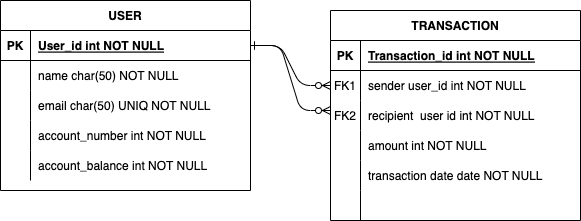

The diagram above was exported from draw.io. Its source (the exported page's mxGraphModel, read from the mxfile embedded in the PNG):
<mxGraphModel dx="946" dy="618" grid="1" gridSize="10" guides="1" tooltips="1" connect="1" arrows="1" fold="1" page="1" pageScale="1" pageWidth="850" pageHeight="1100" math="0" shadow="0" extFonts="Permanent Marker^https://fonts.googleapis.com/css?family=Permanent+Marker">
  <root>
    <mxCell id="0" />
    <mxCell id="1" parent="0" />
    <mxCell id="C-vyLk0tnHw3VtMMgP7b-1" value="" style="edgeStyle=entityRelationEdgeStyle;endArrow=ERzeroToMany;startArrow=ERone;endFill=1;startFill=0;" parent="1" source="C-vyLk0tnHw3VtMMgP7b-24" target="C-vyLk0tnHw3VtMMgP7b-6" edge="1">
      <mxGeometry width="100" height="100" relative="1" as="geometry">
        <mxPoint x="340" y="720" as="sourcePoint" />
        <mxPoint x="440" y="620" as="targetPoint" />
      </mxGeometry>
    </mxCell>
    <mxCell id="C-vyLk0tnHw3VtMMgP7b-2" value="TRANSACTION" style="shape=table;startSize=30;container=1;collapsible=1;childLayout=tableLayout;fixedRows=1;rowLines=0;fontStyle=1;align=center;resizeLast=1;" parent="1" vertex="1">
      <mxGeometry x="450" y="130" width="250" height="210" as="geometry" />
    </mxCell>
    <mxCell id="C-vyLk0tnHw3VtMMgP7b-3" value="" style="shape=partialRectangle;collapsible=0;dropTarget=0;pointerEvents=0;fillColor=none;points=[[0,0.5],[1,0.5]];portConstraint=eastwest;top=0;left=0;right=0;bottom=1;" parent="C-vyLk0tnHw3VtMMgP7b-2" vertex="1">
      <mxGeometry y="30" width="250" height="30" as="geometry" />
    </mxCell>
    <mxCell id="C-vyLk0tnHw3VtMMgP7b-4" value="PK" style="shape=partialRectangle;overflow=hidden;connectable=0;fillColor=none;top=0;left=0;bottom=0;right=0;fontStyle=1;" parent="C-vyLk0tnHw3VtMMgP7b-3" vertex="1">
      <mxGeometry width="30" height="30" as="geometry">
        <mxRectangle width="30" height="30" as="alternateBounds" />
      </mxGeometry>
    </mxCell>
    <mxCell id="C-vyLk0tnHw3VtMMgP7b-5" value="Transaction_id int NOT NULL " style="shape=partialRectangle;overflow=hidden;connectable=0;fillColor=none;top=0;left=0;bottom=0;right=0;align=left;spacingLeft=6;fontStyle=5;" parent="C-vyLk0tnHw3VtMMgP7b-3" vertex="1">
      <mxGeometry x="30" width="220" height="30" as="geometry">
        <mxRectangle width="220" height="30" as="alternateBounds" />
      </mxGeometry>
    </mxCell>
    <mxCell id="C-vyLk0tnHw3VtMMgP7b-6" value="" style="shape=partialRectangle;collapsible=0;dropTarget=0;pointerEvents=0;fillColor=none;points=[[0,0.5],[1,0.5]];portConstraint=eastwest;top=0;left=0;right=0;bottom=0;" parent="C-vyLk0tnHw3VtMMgP7b-2" vertex="1">
      <mxGeometry y="60" width="250" height="30" as="geometry" />
    </mxCell>
    <mxCell id="C-vyLk0tnHw3VtMMgP7b-7" value="FK1" style="shape=partialRectangle;overflow=hidden;connectable=0;fillColor=none;top=0;left=0;bottom=0;right=0;" parent="C-vyLk0tnHw3VtMMgP7b-6" vertex="1">
      <mxGeometry width="30" height="30" as="geometry">
        <mxRectangle width="30" height="30" as="alternateBounds" />
      </mxGeometry>
    </mxCell>
    <mxCell id="C-vyLk0tnHw3VtMMgP7b-8" value="sender user_id int NOT NULL" style="shape=partialRectangle;overflow=hidden;connectable=0;fillColor=none;top=0;left=0;bottom=0;right=0;align=left;spacingLeft=6;" parent="C-vyLk0tnHw3VtMMgP7b-6" vertex="1">
      <mxGeometry x="30" width="220" height="30" as="geometry">
        <mxRectangle width="220" height="30" as="alternateBounds" />
      </mxGeometry>
    </mxCell>
    <mxCell id="C-vyLk0tnHw3VtMMgP7b-9" value="" style="shape=partialRectangle;collapsible=0;dropTarget=0;pointerEvents=0;fillColor=none;points=[[0,0.5],[1,0.5]];portConstraint=eastwest;top=0;left=0;right=0;bottom=0;" parent="C-vyLk0tnHw3VtMMgP7b-2" vertex="1">
      <mxGeometry y="90" width="250" height="30" as="geometry" />
    </mxCell>
    <mxCell id="C-vyLk0tnHw3VtMMgP7b-10" value="FK2" style="shape=partialRectangle;overflow=hidden;connectable=0;fillColor=none;top=0;left=0;bottom=0;right=0;" parent="C-vyLk0tnHw3VtMMgP7b-9" vertex="1">
      <mxGeometry width="30" height="30" as="geometry">
        <mxRectangle width="30" height="30" as="alternateBounds" />
      </mxGeometry>
    </mxCell>
    <mxCell id="C-vyLk0tnHw3VtMMgP7b-11" value="recipient  user id int NOT NULL" style="shape=partialRectangle;overflow=hidden;connectable=0;fillColor=none;top=0;left=0;bottom=0;right=0;align=left;spacingLeft=6;" parent="C-vyLk0tnHw3VtMMgP7b-9" vertex="1">
      <mxGeometry x="30" width="220" height="30" as="geometry">
        <mxRectangle width="220" height="30" as="alternateBounds" />
      </mxGeometry>
    </mxCell>
    <mxCell id="OnkiiVrAPEu2jGvCa8NF-7" value="" style="shape=partialRectangle;collapsible=0;dropTarget=0;pointerEvents=0;fillColor=none;points=[[0,0.5],[1,0.5]];portConstraint=eastwest;top=0;left=0;right=0;bottom=0;" vertex="1" parent="C-vyLk0tnHw3VtMMgP7b-2">
      <mxGeometry y="120" width="250" height="30" as="geometry" />
    </mxCell>
    <mxCell id="OnkiiVrAPEu2jGvCa8NF-8" value="" style="shape=partialRectangle;overflow=hidden;connectable=0;fillColor=none;top=0;left=0;bottom=0;right=0;" vertex="1" parent="OnkiiVrAPEu2jGvCa8NF-7">
      <mxGeometry width="30" height="30" as="geometry">
        <mxRectangle width="30" height="30" as="alternateBounds" />
      </mxGeometry>
    </mxCell>
    <mxCell id="OnkiiVrAPEu2jGvCa8NF-9" value="amount int NOT NULL" style="shape=partialRectangle;overflow=hidden;connectable=0;fillColor=none;top=0;left=0;bottom=0;right=0;align=left;spacingLeft=6;" vertex="1" parent="OnkiiVrAPEu2jGvCa8NF-7">
      <mxGeometry x="30" width="220" height="30" as="geometry">
        <mxRectangle width="220" height="30" as="alternateBounds" />
      </mxGeometry>
    </mxCell>
    <mxCell id="OnkiiVrAPEu2jGvCa8NF-10" value="" style="shape=partialRectangle;collapsible=0;dropTarget=0;pointerEvents=0;fillColor=none;points=[[0,0.5],[1,0.5]];portConstraint=eastwest;top=0;left=0;right=0;bottom=0;" vertex="1" parent="C-vyLk0tnHw3VtMMgP7b-2">
      <mxGeometry y="150" width="250" height="30" as="geometry" />
    </mxCell>
    <mxCell id="OnkiiVrAPEu2jGvCa8NF-11" value="" style="shape=partialRectangle;overflow=hidden;connectable=0;fillColor=none;top=0;left=0;bottom=0;right=0;" vertex="1" parent="OnkiiVrAPEu2jGvCa8NF-10">
      <mxGeometry width="30" height="30" as="geometry">
        <mxRectangle width="30" height="30" as="alternateBounds" />
      </mxGeometry>
    </mxCell>
    <mxCell id="OnkiiVrAPEu2jGvCa8NF-12" value="transaction date date NOT NULL" style="shape=partialRectangle;overflow=hidden;connectable=0;fillColor=none;top=0;left=0;bottom=0;right=0;align=left;spacingLeft=6;" vertex="1" parent="OnkiiVrAPEu2jGvCa8NF-10">
      <mxGeometry x="30" width="220" height="30" as="geometry">
        <mxRectangle width="220" height="30" as="alternateBounds" />
      </mxGeometry>
    </mxCell>
    <mxCell id="OnkiiVrAPEu2jGvCa8NF-45" value="" style="shape=partialRectangle;collapsible=0;dropTarget=0;pointerEvents=0;fillColor=none;points=[[0,0.5],[1,0.5]];portConstraint=eastwest;top=0;left=0;right=0;bottom=0;" vertex="1" parent="C-vyLk0tnHw3VtMMgP7b-2">
      <mxGeometry y="180" width="250" height="30" as="geometry" />
    </mxCell>
    <mxCell id="OnkiiVrAPEu2jGvCa8NF-46" value="" style="shape=partialRectangle;overflow=hidden;connectable=0;fillColor=none;top=0;left=0;bottom=0;right=0;" vertex="1" parent="OnkiiVrAPEu2jGvCa8NF-45">
      <mxGeometry width="30" height="30" as="geometry">
        <mxRectangle width="30" height="30" as="alternateBounds" />
      </mxGeometry>
    </mxCell>
    <mxCell id="OnkiiVrAPEu2jGvCa8NF-47" value="" style="shape=partialRectangle;overflow=hidden;connectable=0;fillColor=none;top=0;left=0;bottom=0;right=0;align=left;spacingLeft=6;" vertex="1" parent="OnkiiVrAPEu2jGvCa8NF-45">
      <mxGeometry x="30" width="220" height="30" as="geometry">
        <mxRectangle width="220" height="30" as="alternateBounds" />
      </mxGeometry>
    </mxCell>
    <mxCell id="C-vyLk0tnHw3VtMMgP7b-23" value="USER" style="shape=table;startSize=30;container=1;collapsible=1;childLayout=tableLayout;fixedRows=1;rowLines=0;fontStyle=1;align=center;resizeLast=1;" parent="1" vertex="1">
      <mxGeometry x="120" y="120" width="250" height="190" as="geometry" />
    </mxCell>
    <mxCell id="C-vyLk0tnHw3VtMMgP7b-24" value="" style="shape=partialRectangle;collapsible=0;dropTarget=0;pointerEvents=0;fillColor=none;points=[[0,0.5],[1,0.5]];portConstraint=eastwest;top=0;left=0;right=0;bottom=1;" parent="C-vyLk0tnHw3VtMMgP7b-23" vertex="1">
      <mxGeometry y="30" width="250" height="30" as="geometry" />
    </mxCell>
    <mxCell id="C-vyLk0tnHw3VtMMgP7b-25" value="PK" style="shape=partialRectangle;overflow=hidden;connectable=0;fillColor=none;top=0;left=0;bottom=0;right=0;fontStyle=1;" parent="C-vyLk0tnHw3VtMMgP7b-24" vertex="1">
      <mxGeometry width="30" height="30" as="geometry">
        <mxRectangle width="30" height="30" as="alternateBounds" />
      </mxGeometry>
    </mxCell>
    <mxCell id="C-vyLk0tnHw3VtMMgP7b-26" value="User_id int NOT NULL " style="shape=partialRectangle;overflow=hidden;connectable=0;fillColor=none;top=0;left=0;bottom=0;right=0;align=left;spacingLeft=6;fontStyle=5;" parent="C-vyLk0tnHw3VtMMgP7b-24" vertex="1">
      <mxGeometry x="30" width="220" height="30" as="geometry">
        <mxRectangle width="220" height="30" as="alternateBounds" />
      </mxGeometry>
    </mxCell>
    <mxCell id="C-vyLk0tnHw3VtMMgP7b-27" value="" style="shape=partialRectangle;collapsible=0;dropTarget=0;pointerEvents=0;fillColor=none;points=[[0,0.5],[1,0.5]];portConstraint=eastwest;top=0;left=0;right=0;bottom=0;" parent="C-vyLk0tnHw3VtMMgP7b-23" vertex="1">
      <mxGeometry y="60" width="250" height="30" as="geometry" />
    </mxCell>
    <mxCell id="C-vyLk0tnHw3VtMMgP7b-28" value="" style="shape=partialRectangle;overflow=hidden;connectable=0;fillColor=none;top=0;left=0;bottom=0;right=0;" parent="C-vyLk0tnHw3VtMMgP7b-27" vertex="1">
      <mxGeometry width="30" height="30" as="geometry">
        <mxRectangle width="30" height="30" as="alternateBounds" />
      </mxGeometry>
    </mxCell>
    <mxCell id="C-vyLk0tnHw3VtMMgP7b-29" value="name char(50) NOT NULL" style="shape=partialRectangle;overflow=hidden;connectable=0;fillColor=none;top=0;left=0;bottom=0;right=0;align=left;spacingLeft=6;" parent="C-vyLk0tnHw3VtMMgP7b-27" vertex="1">
      <mxGeometry x="30" width="220" height="30" as="geometry">
        <mxRectangle width="220" height="30" as="alternateBounds" />
      </mxGeometry>
    </mxCell>
    <mxCell id="OnkiiVrAPEu2jGvCa8NF-48" value="" style="shape=partialRectangle;collapsible=0;dropTarget=0;pointerEvents=0;fillColor=none;points=[[0,0.5],[1,0.5]];portConstraint=eastwest;top=0;left=0;right=0;bottom=0;" vertex="1" parent="C-vyLk0tnHw3VtMMgP7b-23">
      <mxGeometry y="90" width="250" height="30" as="geometry" />
    </mxCell>
    <mxCell id="OnkiiVrAPEu2jGvCa8NF-49" value="" style="shape=partialRectangle;overflow=hidden;connectable=0;fillColor=none;top=0;left=0;bottom=0;right=0;" vertex="1" parent="OnkiiVrAPEu2jGvCa8NF-48">
      <mxGeometry width="30" height="30" as="geometry">
        <mxRectangle width="30" height="30" as="alternateBounds" />
      </mxGeometry>
    </mxCell>
    <mxCell id="OnkiiVrAPEu2jGvCa8NF-50" value="email char(50) UNIQ NOT NULL" style="shape=partialRectangle;overflow=hidden;connectable=0;fillColor=none;top=0;left=0;bottom=0;right=0;align=left;spacingLeft=6;" vertex="1" parent="OnkiiVrAPEu2jGvCa8NF-48">
      <mxGeometry x="30" width="220" height="30" as="geometry">
        <mxRectangle width="220" height="30" as="alternateBounds" />
      </mxGeometry>
    </mxCell>
    <mxCell id="OnkiiVrAPEu2jGvCa8NF-1" value="" style="shape=partialRectangle;collapsible=0;dropTarget=0;pointerEvents=0;fillColor=none;points=[[0,0.5],[1,0.5]];portConstraint=eastwest;top=0;left=0;right=0;bottom=0;" vertex="1" parent="C-vyLk0tnHw3VtMMgP7b-23">
      <mxGeometry y="120" width="250" height="30" as="geometry" />
    </mxCell>
    <mxCell id="OnkiiVrAPEu2jGvCa8NF-2" value="" style="shape=partialRectangle;overflow=hidden;connectable=0;fillColor=none;top=0;left=0;bottom=0;right=0;" vertex="1" parent="OnkiiVrAPEu2jGvCa8NF-1">
      <mxGeometry width="30" height="30" as="geometry">
        <mxRectangle width="30" height="30" as="alternateBounds" />
      </mxGeometry>
    </mxCell>
    <mxCell id="OnkiiVrAPEu2jGvCa8NF-3" value="account_number int NOT NULL" style="shape=partialRectangle;overflow=hidden;connectable=0;fillColor=none;top=0;left=0;bottom=0;right=0;align=left;spacingLeft=6;" vertex="1" parent="OnkiiVrAPEu2jGvCa8NF-1">
      <mxGeometry x="30" width="220" height="30" as="geometry">
        <mxRectangle width="220" height="30" as="alternateBounds" />
      </mxGeometry>
    </mxCell>
    <mxCell id="OnkiiVrAPEu2jGvCa8NF-4" value="" style="shape=partialRectangle;collapsible=0;dropTarget=0;pointerEvents=0;fillColor=none;points=[[0,0.5],[1,0.5]];portConstraint=eastwest;top=0;left=0;right=0;bottom=0;" vertex="1" parent="C-vyLk0tnHw3VtMMgP7b-23">
      <mxGeometry y="150" width="250" height="30" as="geometry" />
    </mxCell>
    <mxCell id="OnkiiVrAPEu2jGvCa8NF-5" value="" style="shape=partialRectangle;overflow=hidden;connectable=0;fillColor=none;top=0;left=0;bottom=0;right=0;" vertex="1" parent="OnkiiVrAPEu2jGvCa8NF-4">
      <mxGeometry width="30" height="30" as="geometry">
        <mxRectangle width="30" height="30" as="alternateBounds" />
      </mxGeometry>
    </mxCell>
    <mxCell id="OnkiiVrAPEu2jGvCa8NF-6" value="account_balance int NOT NULL" style="shape=partialRectangle;overflow=hidden;connectable=0;fillColor=none;top=0;left=0;bottom=0;right=0;align=left;spacingLeft=6;" vertex="1" parent="OnkiiVrAPEu2jGvCa8NF-4">
      <mxGeometry x="30" width="220" height="30" as="geometry">
        <mxRectangle width="220" height="30" as="alternateBounds" />
      </mxGeometry>
    </mxCell>
    <mxCell id="OnkiiVrAPEu2jGvCa8NF-51" value="" style="edgeStyle=entityRelationEdgeStyle;endArrow=ERzeroToMany;startArrow=ERone;endFill=1;startFill=0;exitX=1;exitY=0.5;exitDx=0;exitDy=0;" edge="1" parent="1" source="C-vyLk0tnHw3VtMMgP7b-24">
      <mxGeometry width="100" height="100" relative="1" as="geometry">
        <mxPoint x="370" y="200" as="sourcePoint" />
        <mxPoint x="450" y="230" as="targetPoint" />
      </mxGeometry>
    </mxCell>
  </root>
</mxGraphModel>